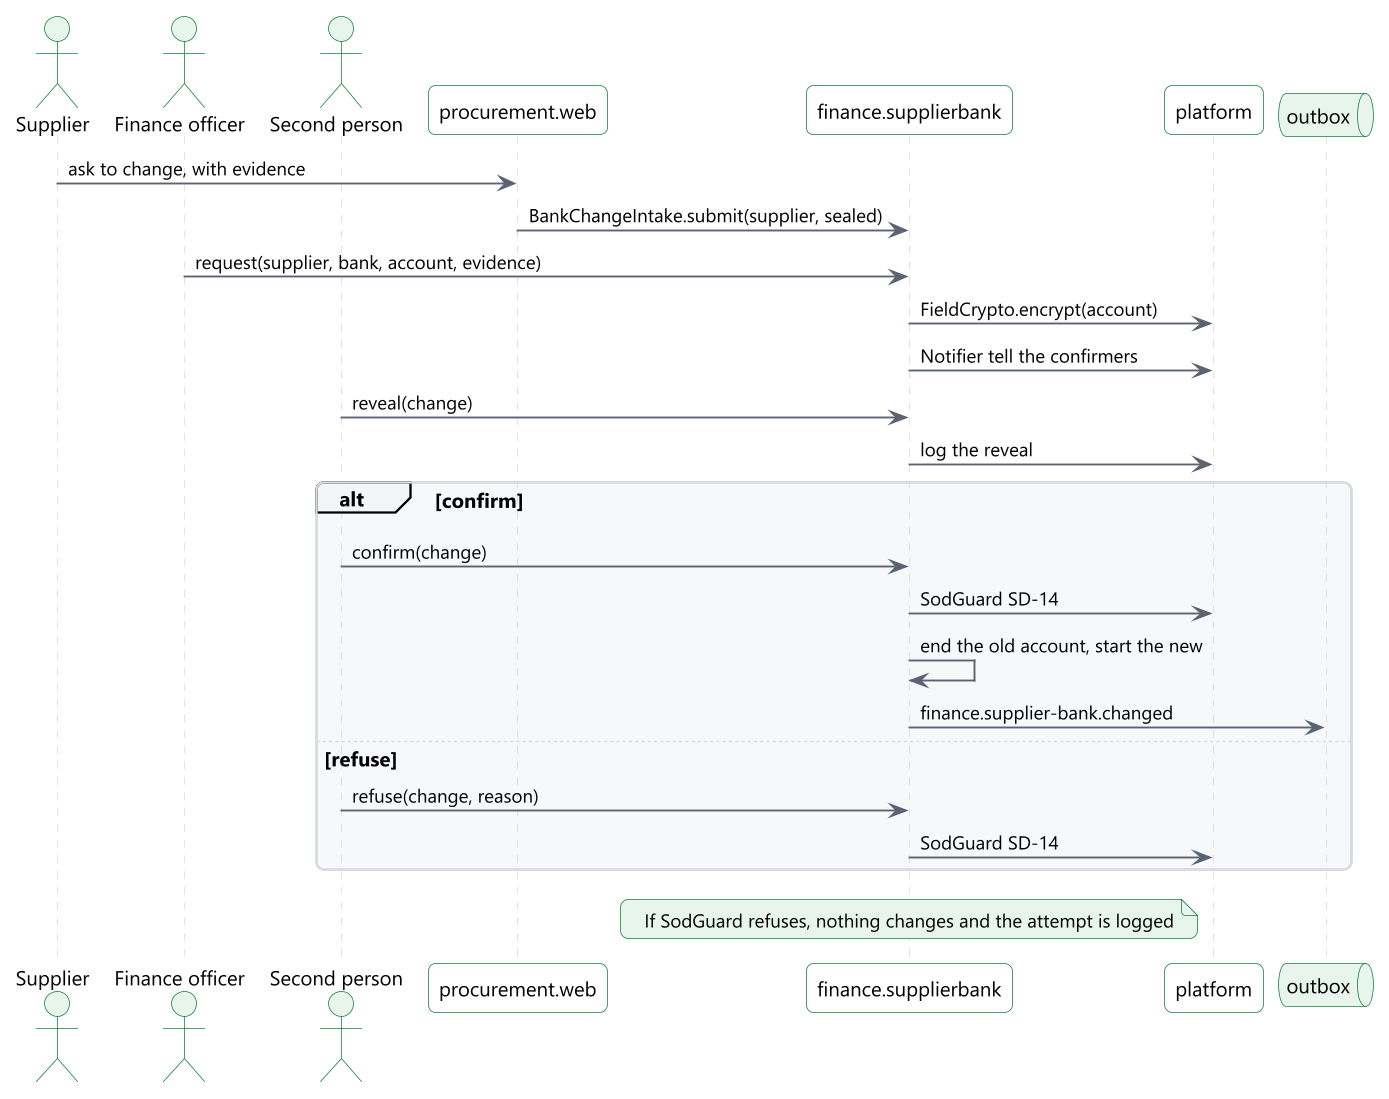

The diagram above was rendered by PlantUML. Its source (embedded in the PNG):
@startuml
!include include/common.puml
' title.th: การแก้บัญชีธนาคารผู้ขายโดยบุคคลที่สอง
' title.en: A supplier bank change confirmed by a second person
' desc.th: คำขอมาจากเจ้าหน้าที่การเงินหรือพอร์ทัลผู้ขายผ่าน SPI ระบบเข้ารหัสเลขบัญชี บุคคลที่สองเปิดดู ยืนยันหรือไม่ยืนยัน ผ่าน SodGuard เมื่อยืนยันแล้วบัญชีใหม่มีผล บัญชีเดิมเก็บในประวัติ และการจ่ายครั้งแรกภายใน 30 วันมีสัญญาณเตือน
' desc.en: A request comes from a finance officer, or from the supplier portal through an SPI. The account number is encrypted. A second person reveals it, then confirms or refuses through SodGuard. On confirmation the new account takes effect, the old one stays in the history, and the first payment within 30 days raises a signal.
' law: TRR 20
skinparam sequenceMessageAlign left
actor "$t("ผู้ขาย", "Supplier")" as s
actor "$t("เจ้าหน้าที่การเงิน", "Finance officer")" as f
actor "$t("บุคคลที่สอง", "Second person")" as h
participant "procurement.web" as o
participant "finance.supplierbank" as b
participant "platform" as p
queue "outbox" as q
s -> o : $t("ขอแก้บัญชี พร้อมหลักฐาน", "ask to change, with evidence")
o -> b : BankChangeIntake.submit(supplier, sealed)
f -> b : request(supplier, bank, account, evidence)
b -> p : FieldCrypto.encrypt(account)
b -> p : Notifier $t("แจ้งผู้ยืนยัน", "tell the confirmers")
h -> b : reveal(change)
b -> p : $t("บันทึกการเปิดดู", "log the reveal")
alt $t("ยืนยัน", "confirm")
  h -> b : confirm(change)
  b -> p : SodGuard SD-14
  b -> b : $t("ปิดบัญชีเดิม เปิดบัญชีใหม่", "end the old account, start the new")
  b -> q : finance.supplier-bank.changed
else $t("ไม่ยืนยัน", "refuse")
  h -> b : refuse(change, reason)
  b -> p : SodGuard SD-14
end
note over b
  $t("ถ้า SodGuard ปฏิเสธ ไม่มีการเปลี่ยนแปลง และบันทึกความพยายาม", "If SodGuard refuses, nothing changes and the attempt is logged")
end note
@enduml